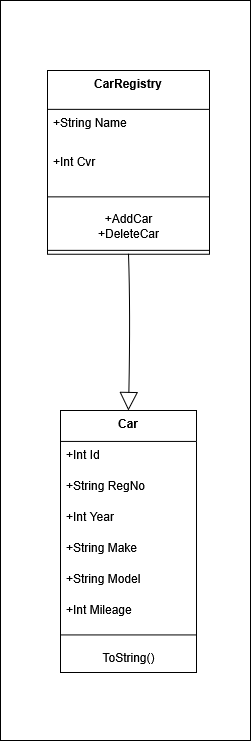

The diagram above was exported from draw.io. Its source (the exported page's mxGraphModel, read from the mxfile embedded in the PNG):
<mxGraphModel dx="2066" dy="1147" grid="1" gridSize="10" guides="1" tooltips="1" connect="1" arrows="1" fold="1" page="1" pageScale="1" pageWidth="827" pageHeight="1169" math="0" shadow="0">
  <root>
    <mxCell id="0" />
    <mxCell id="1" parent="0" />
    <mxCell id="DAdA4TB_cBlPrp5Clizo-18" value="" style="rounded=0;whiteSpace=wrap;html=1;" vertex="1" parent="1">
      <mxGeometry x="270" y="190" width="250" height="740" as="geometry" />
    </mxCell>
    <mxCell id="2" value="CarRegistry" style="swimlane;fontStyle=1;align=center;verticalAlign=top;childLayout=stackLayout;horizontal=1;startSize=38.857142857142854;horizontalStack=0;resizeParent=1;resizeParentMax=0;resizeLast=0;collapsible=0;marginBottom=0;" parent="1" vertex="1">
      <mxGeometry x="317" y="260" width="162" height="183.85714285714286" as="geometry" />
    </mxCell>
    <mxCell id="3" value="+String Name" style="text;strokeColor=none;fillColor=none;align=left;verticalAlign=top;spacingLeft=4;spacingRight=4;overflow=hidden;rotatable=0;points=[[0,0.5],[1,0.5]];portConstraint=eastwest;" parent="2" vertex="1">
      <mxGeometry y="38.857142857142854" width="162" height="39" as="geometry" />
    </mxCell>
    <mxCell id="4" value="+Int Cvr" style="text;strokeColor=none;fillColor=none;align=left;verticalAlign=top;spacingLeft=4;spacingRight=4;overflow=hidden;rotatable=0;points=[[0,0.5],[1,0.5]];portConstraint=eastwest;" parent="2" vertex="1">
      <mxGeometry y="77.85714285714286" width="162" height="39" as="geometry" />
    </mxCell>
    <mxCell id="5" style="line;strokeWidth=1;fillColor=none;align=left;verticalAlign=middle;spacingTop=-1;spacingLeft=3;spacingRight=3;rotatable=0;labelPosition=right;points=[];portConstraint=eastwest;strokeColor=inherit;" parent="2" vertex="1">
      <mxGeometry y="116.85714285714286" width="162" height="19" as="geometry" />
    </mxCell>
    <mxCell id="DAdA4TB_cBlPrp5Clizo-16" value="&lt;div&gt;+AddCar&lt;/div&gt;&lt;div&gt;+DeleteCar&lt;/div&gt;" style="text;html=1;align=center;verticalAlign=middle;resizable=0;points=[];autosize=1;strokeColor=none;fillColor=none;" vertex="1" parent="2">
      <mxGeometry y="135.85714285714286" width="162" height="40" as="geometry" />
    </mxCell>
    <mxCell id="DAdA4TB_cBlPrp5Clizo-17" value="" style="line;strokeWidth=1;fillColor=none;align=left;verticalAlign=middle;spacingTop=-1;spacingLeft=3;spacingRight=3;rotatable=0;labelPosition=right;points=[];portConstraint=eastwest;strokeColor=inherit;" vertex="1" parent="2">
      <mxGeometry y="175.85714285714286" width="162" height="8" as="geometry" />
    </mxCell>
    <mxCell id="6" value="Car" style="swimlane;fontStyle=1;align=center;verticalAlign=top;childLayout=stackLayout;horizontal=1;startSize=30.933333333333334;horizontalStack=0;resizeParent=1;resizeParentMax=0;resizeLast=0;collapsible=0;marginBottom=0;" parent="1" vertex="1">
      <mxGeometry x="330" y="600" width="136" height="261.93333333333334" as="geometry" />
    </mxCell>
    <mxCell id="7" value="+Int Id" style="text;strokeColor=none;fillColor=none;align=left;verticalAlign=top;spacingLeft=4;spacingRight=4;overflow=hidden;rotatable=0;points=[[0,0.5],[1,0.5]];portConstraint=eastwest;" parent="6" vertex="1">
      <mxGeometry y="30.933333333333334" width="136" height="31" as="geometry" />
    </mxCell>
    <mxCell id="8" value="+String RegNo" style="text;strokeColor=none;fillColor=none;align=left;verticalAlign=top;spacingLeft=4;spacingRight=4;overflow=hidden;rotatable=0;points=[[0,0.5],[1,0.5]];portConstraint=eastwest;" parent="6" vertex="1">
      <mxGeometry y="61.93333333333334" width="136" height="31" as="geometry" />
    </mxCell>
    <mxCell id="9" value="+Int Year" style="text;strokeColor=none;fillColor=none;align=left;verticalAlign=top;spacingLeft=4;spacingRight=4;overflow=hidden;rotatable=0;points=[[0,0.5],[1,0.5]];portConstraint=eastwest;" parent="6" vertex="1">
      <mxGeometry y="92.93333333333334" width="136" height="31" as="geometry" />
    </mxCell>
    <mxCell id="10" value="+String Make" style="text;strokeColor=none;fillColor=none;align=left;verticalAlign=top;spacingLeft=4;spacingRight=4;overflow=hidden;rotatable=0;points=[[0,0.5],[1,0.5]];portConstraint=eastwest;" parent="6" vertex="1">
      <mxGeometry y="123.93333333333334" width="136" height="31" as="geometry" />
    </mxCell>
    <mxCell id="11" value="+String Model" style="text;strokeColor=none;fillColor=none;align=left;verticalAlign=top;spacingLeft=4;spacingRight=4;overflow=hidden;rotatable=0;points=[[0,0.5],[1,0.5]];portConstraint=eastwest;" parent="6" vertex="1">
      <mxGeometry y="154.93333333333334" width="136" height="31" as="geometry" />
    </mxCell>
    <mxCell id="12" value="+Int Mileage" style="text;strokeColor=none;fillColor=none;align=left;verticalAlign=top;spacingLeft=4;spacingRight=4;overflow=hidden;rotatable=0;points=[[0,0.5],[1,0.5]];portConstraint=eastwest;" parent="6" vertex="1">
      <mxGeometry y="185.93333333333334" width="136" height="31" as="geometry" />
    </mxCell>
    <mxCell id="13" value="" style="line;strokeWidth=1;fillColor=none;align=left;verticalAlign=middle;spacingTop=-1;spacingLeft=3;spacingRight=3;rotatable=0;labelPosition=right;points=[];portConstraint=eastwest;strokeColor=inherit;" parent="6" vertex="1">
      <mxGeometry y="216.93333333333334" width="136" height="15" as="geometry" />
    </mxCell>
    <mxCell id="DAdA4TB_cBlPrp5Clizo-15" value="ToString()" style="text;html=1;align=center;verticalAlign=middle;resizable=0;points=[];autosize=1;strokeColor=none;fillColor=none;" vertex="1" parent="6">
      <mxGeometry y="231.93333333333334" width="136" height="30" as="geometry" />
    </mxCell>
    <mxCell id="14" value="" style="curved=1;startArrow=block;startSize=16;startFill=0;endArrow=none;exitX=0.5;exitY=0;entryX=0.5;entryY=1;entryDx=0;entryDy=0;exitDx=0;exitDy=0;" parent="1" source="6" target="2" edge="1">
      <mxGeometry relative="1" as="geometry">
        <Array as="points">
          <mxPoint x="400" y="500" />
        </Array>
      </mxGeometry>
    </mxCell>
  </root>
</mxGraphModel>